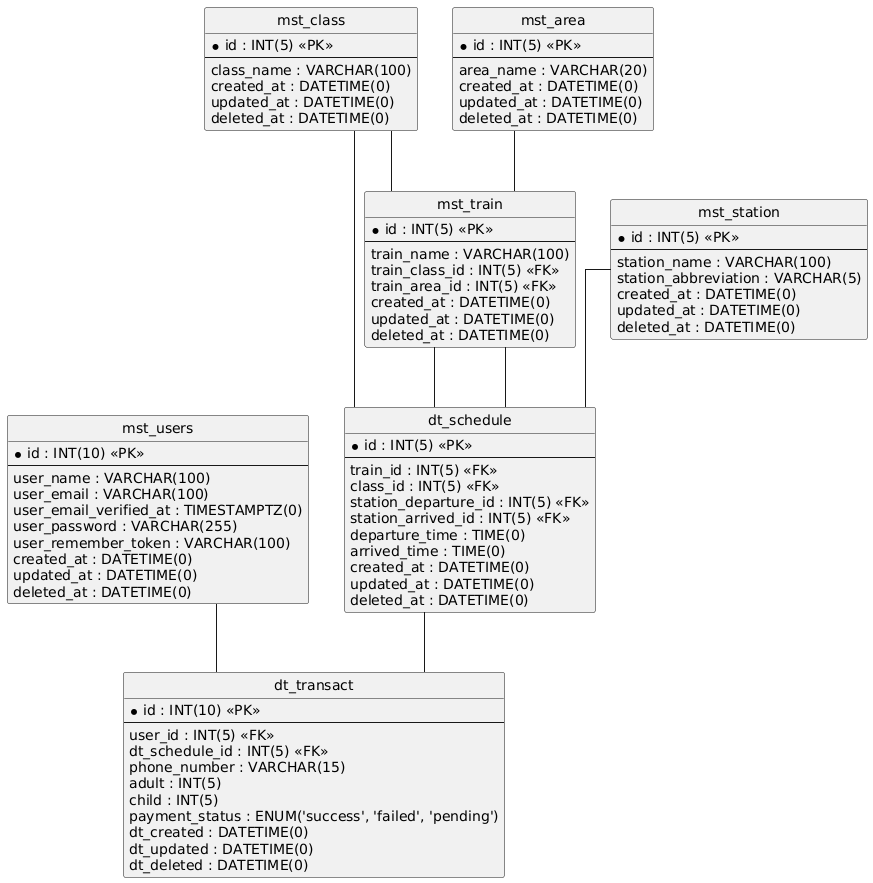

The diagram above was rendered by PlantUML. Its source (embedded in the PNG):
@startuml
hide circle
skinparam linetype ortho

entity "dt_schedule" as dt_schedule {
  * id : INT(5) <<PK>>
  --
  train_id : INT(5) <<FK>>
  class_id : INT(5) <<FK>>
  station_departure_id : INT(5) <<FK>>
  station_arrived_id : INT(5) <<FK>>
  departure_time : TIME(0)
  arrived_time : TIME(0)
  created_at : DATETIME(0)
  updated_at : DATETIME(0)
  deleted_at : DATETIME(0)
}

entity "dt_transact" as dt_transact {
  * id : INT(10) <<PK>>
  --
  user_id : INT(5) <<FK>>
  dt_schedule_id : INT(5) <<FK>>
  phone_number : VARCHAR(15)
  adult : INT(5)
  child : INT(5)
  payment_status : ENUM('success', 'failed', 'pending')
  dt_created : DATETIME(0)
  dt_updated : DATETIME(0)
  dt_deleted : DATETIME(0)
}

entity "mst_area" as mst_area {
  * id : INT(5) <<PK>>
  --
  area_name : VARCHAR(20)
  created_at : DATETIME(0)
  updated_at : DATETIME(0)
  deleted_at : DATETIME(0)
}

entity "mst_class" as mst_class {
  * id : INT(5) <<PK>>
  --
  class_name : VARCHAR(100)
  created_at : DATETIME(0)
  updated_at : DATETIME(0)
  deleted_at : DATETIME(0)
}

entity "mst_station" as mst_station {
  * id : INT(5) <<PK>>
  --
  station_name : VARCHAR(100)
  station_abbreviation : VARCHAR(5)
  created_at : DATETIME(0)
  updated_at : DATETIME(0)
  deleted_at : DATETIME(0)
}

entity "mst_train" as mst_train {
  * id : INT(5) <<PK>>
  --
  train_name : VARCHAR(100)
  train_class_id : INT(5) <<FK>>
  train_area_id : INT(5) <<FK>>
  created_at : DATETIME(0)
  updated_at : DATETIME(0)
  deleted_at : DATETIME(0)
}

entity "mst_users" as mst_users {
  * id : INT(10) <<PK>>
  --
  user_name : VARCHAR(100)
  user_email : VARCHAR(100)
  user_email_verified_at : TIMESTAMPTZ(0)
  user_password : VARCHAR(255)
  user_remember_token : VARCHAR(100)
  created_at : DATETIME(0)
  updated_at : DATETIME(0)
  deleted_at : DATETIME(0)
}

mst_train -- dt_schedule
mst_class -- dt_schedule
mst_station -- dt_schedule
mst_train -- dt_schedule
mst_users -- dt_transact
dt_schedule -- dt_transact
mst_class -- mst_train
mst_area -- mst_train
@enduml